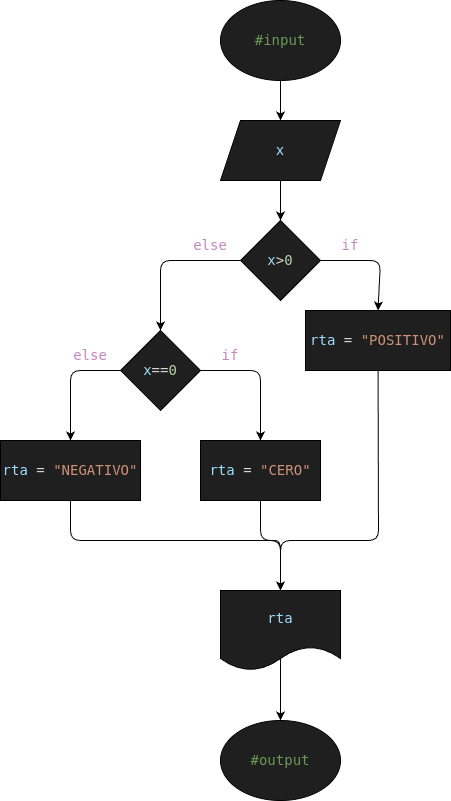

The diagram above was exported from draw.io. Its source (the exported page's mxGraphModel, read from the mxfile embedded in the PNG):
<mxGraphModel dx="377" dy="483" grid="1" gridSize="10" guides="1" tooltips="1" connect="1" arrows="1" fold="1" page="1" pageScale="1" pageWidth="850" pageHeight="1100" math="0" shadow="0">
  <root>
    <mxCell id="0" />
    <mxCell id="1" parent="0" />
    <mxCell id="4" style="edgeStyle=none;html=1;" parent="1" source="2" target="3" edge="1">
      <mxGeometry relative="1" as="geometry" />
    </mxCell>
    <mxCell id="2" value="&lt;div style=&quot;color: rgb(204, 204, 204); background-color: rgb(31, 31, 31); font-family: &amp;quot;Droid Sans Mono&amp;quot;, &amp;quot;monospace&amp;quot;, monospace; font-size: 14px; line-height: 19px; white-space: pre;&quot;&gt;&lt;span style=&quot;color: #6a9955;&quot;&gt;#input&lt;/span&gt;&lt;/div&gt;" style="ellipse;whiteSpace=wrap;html=1;fillColor=#1F1F1F;" parent="1" vertex="1">
      <mxGeometry x="340" y="280" width="120" height="80" as="geometry" />
    </mxCell>
    <mxCell id="6" style="edgeStyle=none;html=1;entryX=0.5;entryY=0;entryDx=0;entryDy=0;" parent="1" source="3" target="5" edge="1">
      <mxGeometry relative="1" as="geometry" />
    </mxCell>
    <mxCell id="3" value="&lt;div style=&quot;color: rgb(204, 204, 204); background-color: rgb(31, 31, 31); font-family: &amp;quot;Droid Sans Mono&amp;quot;, &amp;quot;monospace&amp;quot;, monospace; font-size: 14px; line-height: 19px; white-space: pre;&quot;&gt;&lt;span style=&quot;color: #9cdcfe;&quot;&gt;x&lt;/span&gt;&lt;/div&gt;" style="shape=parallelogram;perimeter=parallelogramPerimeter;whiteSpace=wrap;html=1;fixedSize=1;fillColor=#1F1F1F;" parent="1" vertex="1">
      <mxGeometry x="340" y="400" width="120" height="60" as="geometry" />
    </mxCell>
    <mxCell id="13" style="edgeStyle=none;html=1;entryX=0.5;entryY=0;entryDx=0;entryDy=0;" parent="1" source="5" target="8" edge="1">
      <mxGeometry relative="1" as="geometry">
        <mxPoint x="190" y="540" as="targetPoint" />
        <Array as="points">
          <mxPoint x="280" y="540" />
        </Array>
      </mxGeometry>
    </mxCell>
    <mxCell id="5" value="&lt;div style=&quot;color: rgb(204, 204, 204); background-color: rgb(31, 31, 31); font-family: &amp;quot;Droid Sans Mono&amp;quot;, &amp;quot;monospace&amp;quot;, monospace; font-size: 14px; line-height: 19px; white-space: pre;&quot;&gt;&lt;span style=&quot;color: #9cdcfe;&quot;&gt;x&lt;/span&gt;&lt;span style=&quot;color: #d4d4d4;&quot;&gt;&amp;gt;&lt;/span&gt;&lt;span style=&quot;color: #b5cea8;&quot;&gt;0&lt;/span&gt;&lt;/div&gt;" style="rhombus;whiteSpace=wrap;html=1;fillColor=#1F1F1F;" parent="1" vertex="1">
      <mxGeometry x="360" y="500" width="80" height="80" as="geometry" />
    </mxCell>
    <mxCell id="17" style="edgeStyle=none;html=1;entryX=0.5;entryY=0;entryDx=0;entryDy=0;exitX=0.5;exitY=1;exitDx=0;exitDy=0;" parent="1" source="7" target="11" edge="1">
      <mxGeometry relative="1" as="geometry">
        <mxPoint x="370" y="910" as="targetPoint" />
        <Array as="points">
          <mxPoint x="190" y="820" />
          <mxPoint x="400" y="820" />
        </Array>
        <mxPoint x="160" y="820" as="sourcePoint" />
      </mxGeometry>
    </mxCell>
    <mxCell id="7" value="&lt;div style=&quot;color: rgb(204, 204, 204); background-color: rgb(31, 31, 31); font-family: &amp;quot;Droid Sans Mono&amp;quot;, &amp;quot;monospace&amp;quot;, monospace; font-size: 14px; line-height: 19px; white-space: pre;&quot;&gt;&lt;span style=&quot;color: rgb(156, 220, 254);&quot;&gt;rta&lt;/span&gt;&lt;span style=&quot;color: rgb(204, 204, 204);&quot;&gt; &lt;/span&gt;&lt;span style=&quot;color: rgb(212, 212, 212);&quot;&gt;=&lt;/span&gt;&lt;span style=&quot;color: rgb(204, 204, 204);&quot;&gt; &lt;/span&gt;&lt;span style=&quot;color: rgb(206, 145, 120);&quot;&gt;&quot;NEGATIVO&quot;&lt;/span&gt;&lt;/div&gt;" style="rounded=0;whiteSpace=wrap;html=1;fillColor=#1F1F1F;" parent="1" vertex="1">
      <mxGeometry x="120" y="720" width="140" height="60" as="geometry" />
    </mxCell>
    <mxCell id="15" style="edgeStyle=none;html=1;entryX=0.5;entryY=0;entryDx=0;entryDy=0;" parent="1" source="8" target="7" edge="1">
      <mxGeometry relative="1" as="geometry">
        <Array as="points">
          <mxPoint x="190" y="650" />
        </Array>
      </mxGeometry>
    </mxCell>
    <mxCell id="16" style="edgeStyle=none;html=1;entryX=0.5;entryY=0;entryDx=0;entryDy=0;exitX=1;exitY=0.5;exitDx=0;exitDy=0;" parent="1" source="8" target="10" edge="1">
      <mxGeometry relative="1" as="geometry">
        <Array as="points">
          <mxPoint x="380" y="650" />
        </Array>
      </mxGeometry>
    </mxCell>
    <mxCell id="8" value="&lt;span style=&quot;scrollbar-color: rgb(226, 226, 226) rgb(251, 251, 251); font-family: &amp;quot;Droid Sans Mono&amp;quot;, &amp;quot;monospace&amp;quot;, monospace; font-size: 14px; white-space: pre; color: rgb(156, 220, 254);&quot;&gt;x&lt;/span&gt;&lt;span style=&quot;scrollbar-color: rgb(226, 226, 226) rgb(251, 251, 251); font-family: &amp;quot;Droid Sans Mono&amp;quot;, &amp;quot;monospace&amp;quot;, monospace; font-size: 14px; white-space: pre; color: rgb(212, 212, 212);&quot;&gt;==&lt;/span&gt;&lt;span style=&quot;scrollbar-color: rgb(226, 226, 226) rgb(251, 251, 251); font-family: &amp;quot;Droid Sans Mono&amp;quot;, &amp;quot;monospace&amp;quot;, monospace; font-size: 14px; white-space: pre; color: rgb(181, 206, 168);&quot;&gt;0&lt;/span&gt;" style="rhombus;whiteSpace=wrap;html=1;fillColor=#1F1F1F;" parent="1" vertex="1">
      <mxGeometry x="240" y="610" width="80" height="80" as="geometry" />
    </mxCell>
    <mxCell id="19" style="edgeStyle=none;html=1;entryX=0.5;entryY=0;entryDx=0;entryDy=0;" parent="1" source="9" target="11" edge="1">
      <mxGeometry relative="1" as="geometry">
        <Array as="points">
          <mxPoint x="498" y="820" />
          <mxPoint x="400" y="820" />
        </Array>
      </mxGeometry>
    </mxCell>
    <mxCell id="9" value="&lt;div style=&quot;color: rgb(204, 204, 204); background-color: rgb(31, 31, 31); font-family: &amp;quot;Droid Sans Mono&amp;quot;, &amp;quot;monospace&amp;quot;, monospace; font-size: 14px; line-height: 19px; white-space: pre;&quot;&gt;&lt;span style=&quot;color: #9cdcfe;&quot;&gt;rta&lt;/span&gt;&lt;span style=&quot;color: #cccccc;&quot;&gt; &lt;/span&gt;&lt;span style=&quot;color: #d4d4d4;&quot;&gt;=&lt;/span&gt;&lt;span style=&quot;color: #cccccc;&quot;&gt; &lt;/span&gt;&lt;span style=&quot;color: #ce9178;&quot;&gt;&quot;POSITIVO&quot;&lt;/span&gt;&lt;/div&gt;" style="rounded=0;whiteSpace=wrap;html=1;fillColor=#1F1F1F;" parent="1" vertex="1">
      <mxGeometry x="425" y="590" width="145" height="60" as="geometry" />
    </mxCell>
    <mxCell id="18" style="edgeStyle=none;html=1;entryX=0.5;entryY=0;entryDx=0;entryDy=0;" parent="1" source="10" target="11" edge="1">
      <mxGeometry relative="1" as="geometry">
        <Array as="points">
          <mxPoint x="380" y="820" />
          <mxPoint x="400" y="820" />
        </Array>
      </mxGeometry>
    </mxCell>
    <mxCell id="10" value="&lt;div style=&quot;color: rgb(204, 204, 204); background-color: rgb(31, 31, 31); font-family: &amp;quot;Droid Sans Mono&amp;quot;, &amp;quot;monospace&amp;quot;, monospace; font-size: 14px; line-height: 19px; white-space: pre;&quot;&gt;&lt;span style=&quot;color: rgb(156, 220, 254);&quot;&gt;rta&lt;/span&gt;&lt;span style=&quot;color: rgb(204, 204, 204);&quot;&gt; &lt;/span&gt;&lt;span style=&quot;color: rgb(212, 212, 212);&quot;&gt;=&lt;/span&gt;&lt;span style=&quot;color: rgb(204, 204, 204);&quot;&gt; &lt;/span&gt;&lt;span style=&quot;color: rgb(206, 145, 120);&quot;&gt;&quot;CERO&quot;&lt;/span&gt;&lt;/div&gt;" style="rounded=0;whiteSpace=wrap;html=1;fillColor=#1F1F1F;" parent="1" vertex="1">
      <mxGeometry x="320" y="720" width="120" height="60" as="geometry" />
    </mxCell>
    <mxCell id="20" style="edgeStyle=none;html=1;exitX=0.5;exitY=0;exitDx=0;exitDy=0;" parent="1" source="11" target="12" edge="1">
      <mxGeometry relative="1" as="geometry" />
    </mxCell>
    <mxCell id="11" value="&lt;div style=&quot;color: rgb(204, 204, 204); background-color: rgb(31, 31, 31); font-family: &amp;quot;Droid Sans Mono&amp;quot;, &amp;quot;monospace&amp;quot;, monospace; font-size: 14px; line-height: 19px; white-space: pre;&quot;&gt;&lt;span style=&quot;color: #9cdcfe;&quot;&gt;rta&lt;/span&gt;&lt;/div&gt;" style="shape=document;whiteSpace=wrap;html=1;boundedLbl=1;fillColor=#1F1F1F;" parent="1" vertex="1">
      <mxGeometry x="340" y="870" width="120" height="80" as="geometry" />
    </mxCell>
    <mxCell id="12" value="&lt;div style=&quot;color: rgb(204, 204, 204); background-color: rgb(31, 31, 31); font-family: &amp;quot;Droid Sans Mono&amp;quot;, &amp;quot;monospace&amp;quot;, monospace; font-size: 14px; line-height: 19px; white-space: pre;&quot;&gt;&lt;span style=&quot;color: #6a9955;&quot;&gt;#output&lt;/span&gt;&lt;/div&gt;" style="ellipse;whiteSpace=wrap;html=1;fillColor=#1F1F1F;fontColor=#FFFFFF;" parent="1" vertex="1">
      <mxGeometry x="340" y="1000" width="120" height="80" as="geometry" />
    </mxCell>
    <mxCell id="21" value="&lt;div style=&quot;color: rgb(204, 204, 204); font-family: &amp;quot;Droid Sans Mono&amp;quot;, &amp;quot;monospace&amp;quot;, monospace; font-size: 14px; line-height: 19px; white-space: pre;&quot;&gt;&lt;span style=&quot;color: rgb(197, 134, 192);&quot;&gt;else&lt;/span&gt;&lt;/div&gt;" style="text;html=1;align=center;verticalAlign=middle;whiteSpace=wrap;rounded=0;" parent="1" vertex="1">
      <mxGeometry x="300" y="510" width="60" height="30" as="geometry" />
    </mxCell>
    <mxCell id="23" value="&lt;div style=&quot;color: rgb(204, 204, 204); font-family: &amp;quot;Droid Sans Mono&amp;quot;, &amp;quot;monospace&amp;quot;, monospace; font-size: 14px; line-height: 19px; white-space: pre;&quot;&gt;&lt;span style=&quot;color: rgb(197, 134, 192);&quot;&gt;if&lt;/span&gt;&lt;/div&gt;" style="text;html=1;align=center;verticalAlign=middle;whiteSpace=wrap;rounded=0;" parent="1" vertex="1">
      <mxGeometry x="320" y="620" width="60" height="30" as="geometry" />
    </mxCell>
    <mxCell id="24" value="&lt;div style=&quot;color: rgb(204, 204, 204); font-family: &amp;quot;Droid Sans Mono&amp;quot;, &amp;quot;monospace&amp;quot;, monospace; font-size: 14px; line-height: 19px; white-space: pre;&quot;&gt;&lt;span style=&quot;color: rgb(197, 134, 192);&quot;&gt;else&lt;/span&gt;&lt;/div&gt;" style="text;html=1;align=center;verticalAlign=middle;whiteSpace=wrap;rounded=0;" parent="1" vertex="1">
      <mxGeometry x="180" y="620" width="60" height="30" as="geometry" />
    </mxCell>
    <mxCell id="25" value="" style="edgeStyle=none;html=1;entryX=0.5;entryY=0;entryDx=0;entryDy=0;exitX=1;exitY=0.5;exitDx=0;exitDy=0;" edge="1" parent="1" source="5" target="9">
      <mxGeometry relative="1" as="geometry">
        <Array as="points">
          <mxPoint x="500" y="540" />
        </Array>
        <mxPoint x="440" y="540" as="sourcePoint" />
        <mxPoint x="510" y="600" as="targetPoint" />
      </mxGeometry>
    </mxCell>
    <mxCell id="22" value="&lt;div style=&quot;color: rgb(204, 204, 204); font-family: &amp;quot;Droid Sans Mono&amp;quot;, &amp;quot;monospace&amp;quot;, monospace; font-size: 14px; line-height: 19px; white-space: pre;&quot;&gt;&lt;span style=&quot;color: rgb(197, 134, 192);&quot;&gt;if&lt;/span&gt;&lt;/div&gt;" style="text;html=1;align=center;verticalAlign=middle;whiteSpace=wrap;rounded=0;" parent="1" vertex="1">
      <mxGeometry x="440" y="510" width="60" height="30" as="geometry" />
    </mxCell>
  </root>
</mxGraphModel>